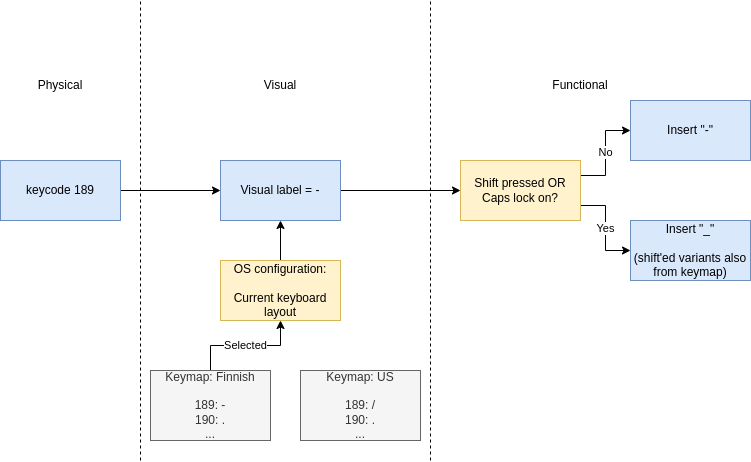

The diagram above was exported from draw.io. Its source (the exported page's mxGraphModel, read from the mxfile embedded in the PNG):
<mxGraphModel dx="1401" dy="1864" grid="1" gridSize="10" guides="1" tooltips="1" connect="1" arrows="1" fold="1" page="1" pageScale="1" pageWidth="850" pageHeight="1100" math="0" shadow="0">
  <root>
    <mxCell id="0" />
    <mxCell id="1" parent="0" />
    <mxCell id="JjB0NETCXL-0Y-LuICZT-11" style="edgeStyle=orthogonalEdgeStyle;rounded=0;orthogonalLoop=1;jettySize=auto;html=1;exitX=1;exitY=0.5;exitDx=0;exitDy=0;entryX=0;entryY=0.5;entryDx=0;entryDy=0;" edge="1" parent="1" source="JjB0NETCXL-0Y-LuICZT-1" target="JjB0NETCXL-0Y-LuICZT-9">
      <mxGeometry relative="1" as="geometry">
        <mxPoint x="235" y="230" as="sourcePoint" />
      </mxGeometry>
    </mxCell>
    <mxCell id="JjB0NETCXL-0Y-LuICZT-1" value="keycode&amp;nbsp;189" style="rounded=0;whiteSpace=wrap;html=1;fillColor=#dae8fc;strokeColor=#6c8ebf;" vertex="1" parent="1">
      <mxGeometry x="60" y="200" width="120" height="60" as="geometry" />
    </mxCell>
    <mxCell id="JjB0NETCXL-0Y-LuICZT-2" value="Physical" style="text;html=1;strokeColor=none;fillColor=none;align=center;verticalAlign=middle;whiteSpace=wrap;rounded=0;" vertex="1" parent="1">
      <mxGeometry x="90" y="110" width="60" height="30" as="geometry" />
    </mxCell>
    <mxCell id="JjB0NETCXL-0Y-LuICZT-3" value="Visual" style="text;html=1;strokeColor=none;fillColor=none;align=center;verticalAlign=middle;whiteSpace=wrap;rounded=0;" vertex="1" parent="1">
      <mxGeometry x="310" y="110" width="60" height="30" as="geometry" />
    </mxCell>
    <mxCell id="JjB0NETCXL-0Y-LuICZT-4" value="Functional" style="text;html=1;strokeColor=none;fillColor=none;align=center;verticalAlign=middle;whiteSpace=wrap;rounded=0;" vertex="1" parent="1">
      <mxGeometry x="610" y="110" width="60" height="30" as="geometry" />
    </mxCell>
    <mxCell id="JjB0NETCXL-0Y-LuICZT-8" value="Selected" style="edgeStyle=orthogonalEdgeStyle;rounded=0;orthogonalLoop=1;jettySize=auto;html=1;exitX=0.5;exitY=0;exitDx=0;exitDy=0;entryX=0.5;entryY=1;entryDx=0;entryDy=0;" edge="1" parent="1" source="JjB0NETCXL-0Y-LuICZT-5" target="JjB0NETCXL-0Y-LuICZT-6">
      <mxGeometry relative="1" as="geometry" />
    </mxCell>
    <mxCell id="JjB0NETCXL-0Y-LuICZT-5" value="Keymap: Finnish&lt;br&gt;&lt;br&gt;189: -&lt;br&gt;190: .&lt;br&gt;..." style="rounded=0;whiteSpace=wrap;html=1;fillColor=#f5f5f5;fontColor=#333333;strokeColor=#666666;" vertex="1" parent="1">
      <mxGeometry x="210" y="410" width="120" height="70" as="geometry" />
    </mxCell>
    <mxCell id="JjB0NETCXL-0Y-LuICZT-10" style="edgeStyle=orthogonalEdgeStyle;rounded=0;orthogonalLoop=1;jettySize=auto;html=1;exitX=0.5;exitY=0;exitDx=0;exitDy=0;entryX=0.5;entryY=1;entryDx=0;entryDy=0;" edge="1" parent="1" source="JjB0NETCXL-0Y-LuICZT-6" target="JjB0NETCXL-0Y-LuICZT-9">
      <mxGeometry relative="1" as="geometry" />
    </mxCell>
    <mxCell id="JjB0NETCXL-0Y-LuICZT-6" value="OS configuration:&lt;br&gt;&lt;br&gt;Current keyboard layout" style="rounded=0;whiteSpace=wrap;html=1;fillColor=#fff2cc;strokeColor=#d6b656;" vertex="1" parent="1">
      <mxGeometry x="280" y="300" width="120" height="60" as="geometry" />
    </mxCell>
    <mxCell id="JjB0NETCXL-0Y-LuICZT-7" value="Keymap: US&lt;br&gt;&lt;br&gt;189: /&lt;br&gt;190: .&lt;br&gt;..." style="rounded=0;whiteSpace=wrap;html=1;fillColor=#f5f5f5;fontColor=#333333;strokeColor=#666666;" vertex="1" parent="1">
      <mxGeometry x="360" y="410" width="120" height="70" as="geometry" />
    </mxCell>
    <mxCell id="JjB0NETCXL-0Y-LuICZT-19" style="edgeStyle=orthogonalEdgeStyle;rounded=0;orthogonalLoop=1;jettySize=auto;html=1;exitX=1;exitY=0.5;exitDx=0;exitDy=0;entryX=0;entryY=0.5;entryDx=0;entryDy=0;" edge="1" parent="1" source="JjB0NETCXL-0Y-LuICZT-9" target="JjB0NETCXL-0Y-LuICZT-12">
      <mxGeometry relative="1" as="geometry" />
    </mxCell>
    <mxCell id="JjB0NETCXL-0Y-LuICZT-9" value="Visual label = -" style="rounded=0;whiteSpace=wrap;html=1;fillColor=#dae8fc;strokeColor=#6c8ebf;" vertex="1" parent="1">
      <mxGeometry x="280" y="200" width="120" height="60" as="geometry" />
    </mxCell>
    <mxCell id="JjB0NETCXL-0Y-LuICZT-17" value="No" style="edgeStyle=orthogonalEdgeStyle;rounded=0;orthogonalLoop=1;jettySize=auto;html=1;exitX=1;exitY=0.25;exitDx=0;exitDy=0;entryX=0;entryY=0.5;entryDx=0;entryDy=0;" edge="1" parent="1" source="JjB0NETCXL-0Y-LuICZT-12" target="JjB0NETCXL-0Y-LuICZT-13">
      <mxGeometry relative="1" as="geometry" />
    </mxCell>
    <mxCell id="JjB0NETCXL-0Y-LuICZT-18" value="Yes" style="edgeStyle=orthogonalEdgeStyle;rounded=0;orthogonalLoop=1;jettySize=auto;html=1;exitX=1;exitY=0.75;exitDx=0;exitDy=0;" edge="1" parent="1" source="JjB0NETCXL-0Y-LuICZT-12" target="JjB0NETCXL-0Y-LuICZT-14">
      <mxGeometry relative="1" as="geometry" />
    </mxCell>
    <mxCell id="JjB0NETCXL-0Y-LuICZT-12" value="Shift pressed OR&lt;br&gt;Caps lock on?" style="rounded=0;whiteSpace=wrap;html=1;fillColor=#fff2cc;strokeColor=#d6b656;" vertex="1" parent="1">
      <mxGeometry x="520" y="200" width="120" height="60" as="geometry" />
    </mxCell>
    <mxCell id="JjB0NETCXL-0Y-LuICZT-13" value="Insert &quot;-&quot;" style="rounded=0;whiteSpace=wrap;html=1;fillColor=#dae8fc;strokeColor=#6c8ebf;" vertex="1" parent="1">
      <mxGeometry x="690" y="140" width="120" height="60" as="geometry" />
    </mxCell>
    <mxCell id="JjB0NETCXL-0Y-LuICZT-14" value="Insert &quot;_&quot;&lt;br&gt;&lt;br&gt;(shift'ed variants also from keymap)" style="rounded=0;whiteSpace=wrap;html=1;fillColor=#dae8fc;strokeColor=#6c8ebf;" vertex="1" parent="1">
      <mxGeometry x="690" y="260" width="120" height="60" as="geometry" />
    </mxCell>
    <mxCell id="JjB0NETCXL-0Y-LuICZT-20" value="" style="endArrow=none;dashed=1;html=1;rounded=0;" edge="1" parent="1">
      <mxGeometry width="50" height="50" relative="1" as="geometry">
        <mxPoint x="200" y="500" as="sourcePoint" />
        <mxPoint x="200" y="40" as="targetPoint" />
      </mxGeometry>
    </mxCell>
    <mxCell id="JjB0NETCXL-0Y-LuICZT-21" value="" style="endArrow=none;dashed=1;html=1;rounded=0;" edge="1" parent="1">
      <mxGeometry width="50" height="50" relative="1" as="geometry">
        <mxPoint x="490" y="500" as="sourcePoint" />
        <mxPoint x="490" y="40" as="targetPoint" />
      </mxGeometry>
    </mxCell>
  </root>
</mxGraphModel>